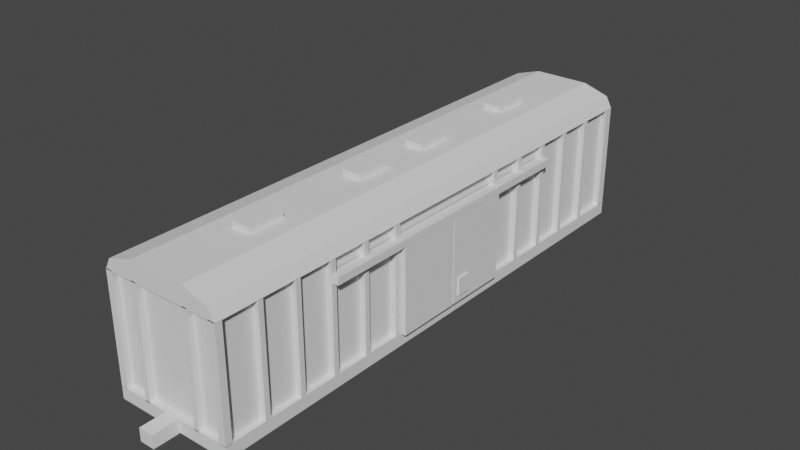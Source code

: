 # Source: blend.blend  (saved by Blender 2.82.7; exported with 4.5.12 LTS)
import bpy
from mathutils import Matrix  # noqa: F401  (used for matrix-valued properties, if any)

bpy.ops.wm.read_factory_settings(use_empty=True)
scene = bpy.context.scene
scene.name = 'Scene'

# ---- collections
col_x = bpy.data.collections.new('крытый_вагон'); scene.collection.children.link(col_x)
col_x_1 = bpy.data.collections.new('чертежи'); scene.collection.children.link(col_x_1)
col_x_2 = bpy.data.collections.new('тележка_вагонов')  # instanced only; not linked into the scene

# ---- materials (node trees are filled in below, after node groups)
mat_x = bpy.data.materials.new('общий_материал')

# ---- material node trees

# ---- world
world_world = bpy.data.worlds.new('World'); scene.world = world_world
world_world.use_nodes = True; world_world.node_tree.nodes.clear()
_N = world_world.node_tree.nodes; _L = world_world.node_tree.links
n0 = _N.new('ShaderNodeOutputWorld'); n0.name = 'World Output'; n0.location = (300, 300)
n1 = _N.new('ShaderNodeBackground'); n1.name = 'Background'; n1.location = (10, 300)
n1.inputs[0].default_value = (0.05088, 0.05088, 0.05088, 1.0)
_L.new(n1.outputs[0], n0.inputs[0])
n0.is_active_output = True
world_world.color = (0.05088, 0.05088, 0.05088)
world_world.use_sun_shadow = False
world_world.sun_shadow_jitter_overblur = 0.0

# ---- meshes
me_cube_005 = bpy.data.meshes.new('Cube.005')
me_cube_005.from_pydata([(1.416, -0.6363, 1.264), (1.416, -13.18, 1.264), (-1.422, -0.6363, 1.264), (-1.422, -13.18, 1.264), (-1.422, -0.6363, 3.795), (1.416, -0.6363, 3.795), (-1.422, -13.18, 3.795), (1.416, -13.18, 3.795), (1.416, -0.8481, 1.264), (-1.422, -0.8481, 1.264), (1.416, -0.8481, 3.795), (1.416, -13.02, 3.795), (-1.422, -13.02, 1.264), (-1.422, -0.8481, 3.795), (1.416, -13.02, 1.264), (-1.422, -13.02, 3.795), (-1.261, -13.18, 1.264), (-1.261, -0.6363, 1.264), (-1.261, -13.18, 3.795), (-1.261, -0.6363, 3.795), (1.249, -13.18, 1.264), (1.249, -0.6363, 3.795), (1.249, -0.6363, 1.264), (1.249, -13.18, 3.795), (-1.273, -0.8188, 1.264), (-1.273, -0.8188, 3.795), (-1.273, -13.03, 1.264), (-1.273, -13.03, 3.795), (1.265, -0.8188, 3.795), (1.265, -13.03, 1.264), (1.265, -13.03, 3.795), (1.265, -0.8188, 1.264), (-1.285, -0.7816, 3.78), (1.416, -0.6363, 0.9828), (-1.285, -13.04, 3.78), (1.416, -13.18, 0.9828), (1.279, -0.7816, 3.78), (-1.422, -0.6363, 0.9828), (1.279, -13.04, 3.78), (-1.422, -13.18, 0.9828), (-1.285, -13.04, 1.254), (-1.285, -0.7816, 1.254), (1.279, -13.04, 1.254), (1.279, -0.7816, 1.254), (-1.263, -1.812, 1.252), (-1.263, -1.812, 3.799), (-1.263, -1.694, 1.252), (-1.263, -1.694, 3.799), (-1.423, -1.812, 1.252), (-1.423, -1.812, 3.799), (-1.423, -1.694, 1.252), (-1.423, -1.694, 3.799), (-1.263, -2.712, 1.252), (-1.263, -2.712, 3.799), (-1.263, -2.594, 1.252), (-1.263, -2.594, 3.799), (-1.423, -2.712, 1.252), (-1.423, -2.712, 3.799), (-1.423, -2.594, 1.252), (-1.423, -2.594, 3.799), (-1.263, -3.612, 1.252), (-1.263, -3.612, 3.799), (-1.263, -3.494, 1.252), (-1.263, -3.494, 3.799), (-1.423, -3.612, 1.252), (-1.423, -3.612, 3.799), (-1.423, -3.494, 1.252), (-1.423, -3.494, 3.799), (-1.263, -4.512, 1.252), (-1.263, -4.512, 3.799), (-1.263, -4.394, 1.252), (-1.263, -4.394, 3.799), (-1.423, -4.512, 1.252), (-1.423, -4.512, 3.799), (-1.423, -4.394, 1.252), (-1.423, -4.394, 3.799), (-1.263, -5.412, 1.252), (-1.263, -5.412, 3.799), (-1.263, -5.294, 1.252), (-1.263, -5.294, 3.799), (-1.423, -5.412, 1.252), (-1.423, -5.412, 3.799), (-1.423, -5.294, 1.252), (-1.423, -5.294, 3.799), (-1.263, -8.622, 1.252), (-1.263, -8.622, 3.799), (-1.263, -8.505, 1.252), (-1.263, -8.505, 3.799), (-1.423, -8.622, 1.252), (-1.423, -8.622, 3.799), (-1.423, -8.505, 1.252), (-1.423, -8.505, 3.799), (-1.263, -9.522, 1.252), (-1.263, -9.522, 3.799), (-1.263, -9.405, 1.252), (-1.263, -9.405, 3.799), (-1.423, -9.522, 1.252), (-1.423, -9.522, 3.799), (-1.423, -9.405, 1.252), (-1.423, -9.405, 3.799), (-1.263, -10.42, 1.252), (-1.263, -10.42, 3.799), (-1.263, -10.3, 1.252), (-1.263, -10.3, 3.799), (-1.423, -10.42, 1.252), (-1.423, -10.42, 3.799), (-1.423, -10.3, 1.252), (-1.423, -10.3, 3.799), (-1.263, -11.32, 1.252), (-1.263, -11.32, 3.799), (-1.263, -11.2, 1.252), (-1.263, -11.2, 3.799), (-1.423, -11.32, 1.252), (-1.423, -11.32, 3.799), (-1.423, -11.2, 1.252), (-1.423, -11.2, 3.799), (-1.263, -12.22, 1.252), (-1.263, -12.22, 3.799), (-1.263, -12.1, 1.252), (-1.263, -12.1, 3.799), (-1.423, -12.22, 1.252), (-1.423, -12.22, 3.799), (-1.423, -12.1, 1.252), (-1.423, -12.1, 3.799), (1.258, -1.812, 1.252), (1.258, -1.812, 3.799), (1.258, -1.694, 1.252), (1.258, -1.694, 3.799), (1.418, -1.812, 1.252), (1.418, -1.812, 3.799), (1.418, -1.694, 1.252), (1.418, -1.694, 3.799), (1.258, -2.712, 1.252), (1.258, -2.712, 3.799), (1.258, -2.594, 1.252), (1.258, -2.594, 3.799), (1.418, -2.712, 1.252), (1.418, -2.712, 3.799), (1.418, -2.594, 1.252), (1.418, -2.594, 3.799), (1.258, -3.612, 1.252), (1.258, -3.612, 3.799), (1.258, -3.494, 1.252), (1.258, -3.494, 3.799), (1.418, -3.612, 1.252), (1.418, -3.612, 3.799), (1.418, -3.494, 1.252), (1.418, -3.494, 3.799), (1.258, -4.512, 1.252), (1.258, -4.512, 3.799), (1.258, -4.394, 1.252), (1.258, -4.394, 3.799), (1.418, -4.512, 1.252), (1.418, -4.512, 3.799), (1.418, -4.394, 1.252), (1.418, -4.394, 3.799), (1.258, -5.412, 1.252), (1.258, -5.412, 3.799), (1.258, -5.294, 1.252), (1.258, -5.294, 3.799), (1.418, -5.412, 1.252), (1.418, -5.412, 3.799), (1.418, -5.294, 1.252), (1.418, -5.294, 3.799), (1.258, -8.622, 1.252), (1.258, -8.622, 3.799), (1.258, -8.505, 1.252), (1.258, -8.505, 3.799), (1.418, -8.622, 1.252), (1.418, -8.622, 3.799), (1.418, -8.505, 1.252), (1.418, -8.505, 3.799), (1.258, -9.522, 1.252), (1.258, -9.522, 3.799), (1.258, -9.405, 1.252), (1.258, -9.405, 3.799), (1.418, -9.522, 1.252), (1.418, -9.522, 3.799), (1.418, -9.405, 1.252), (1.418, -9.405, 3.799), (1.258, -10.42, 1.252), (1.258, -10.42, 3.799), (1.258, -10.3, 1.252), (1.258, -10.3, 3.799), (1.418, -10.42, 1.252), (1.418, -10.42, 3.799), (1.418, -10.3, 1.252), (1.418, -10.3, 3.799), (1.258, -11.32, 1.252), (1.258, -11.32, 3.799), (1.258, -11.2, 1.252), (1.258, -11.2, 3.799), (1.418, -11.32, 1.252), (1.418, -11.32, 3.799), (1.418, -11.2, 1.252), (1.418, -11.2, 3.799), (1.258, -12.22, 1.252), (1.258, -12.22, 3.799), (1.258, -12.1, 1.252), (1.258, -12.1, 3.799), (1.418, -12.22, 1.252), (1.418, -12.22, 3.799), (1.418, -12.1, 1.252), (1.418, -12.1, 3.799), (1.313, -10.39, 3.284), (1.313, -10.39, 3.452), (1.313, -3.506, 3.284), (1.313, -3.506, 3.452), (1.546, -10.39, 3.284), (1.546, -10.39, 3.452), (1.546, -3.506, 3.284), (1.546, -3.506, 3.452), (1.313, -8.485, 1.275), (1.313, -8.485, 3.267), (1.313, -6.958, 1.275), (1.313, -6.958, 3.267), (1.546, -8.485, 1.275), (1.546, -8.485, 3.267), (1.546, -6.958, 1.275), (1.546, -6.958, 3.267), (1.313, -6.92, 1.275), (1.313, -6.92, 3.267), (1.313, -5.393, 1.275), (1.313, -5.393, 3.267), (1.546, -6.92, 1.275), (1.546, -6.92, 3.267), (1.546, -5.393, 1.275), (1.546, -5.393, 3.267), (1.535, -6.775, 1.436), (1.535, -6.775, 1.857), (1.535, -6.452, 1.436), (1.535, -6.452, 1.857), (1.584, -6.775, 1.436), (1.584, -6.775, 1.857), (1.584, -6.452, 1.436), (1.584, -6.452, 1.857), (-0.1784, -0.6402, 0.9641), (-0.1784, -0.6402, 1.266), (-0.1784, -0.02265, 0.9641), (-0.1784, -0.02265, 1.266), (0.1724, -0.6402, 0.9641), (0.1724, -0.6402, 1.266), (0.1724, -0.02265, 0.9641), (0.1724, -0.02265, 1.266), (-0.1784, -13.16, 0.9641), (-0.1784, -13.16, 1.266), (-0.1784, -13.77, 0.9641), (-0.1784, -13.77, 1.266), (0.1724, -13.16, 0.9641), (0.1724, -13.16, 1.266), (0.1724, -13.77, 0.9641), (0.1724, -13.77, 1.266), (1.416, -13.18, 1.274), (1.416, -0.6363, 1.274), (-1.422, -13.18, 1.274), (-1.422, -0.6363, 1.274), (-0.7259, -0.811, 1.252), (-0.7259, -0.811, 3.799), (-0.6088, -0.811, 1.252), (-0.6088, -0.811, 3.799), (-0.7259, -0.6507, 1.252), (-0.7259, -0.6507, 3.799), (-0.6088, -0.6507, 1.252), (-0.6088, -0.6507, 3.799), (0.605, -0.811, 1.252), (0.605, -0.811, 3.799), (0.7222, -0.811, 1.252), (0.7222, -0.811, 3.799), (0.605, -0.6507, 1.252), (0.605, -0.6507, 3.799), (0.7222, -0.6507, 1.252), (0.7222, -0.6507, 3.799), (-0.7259, -13.02, 1.252), (-0.7259, -13.02, 3.799), (-0.6088, -13.02, 1.252), (-0.6088, -13.02, 3.799), (-0.7259, -13.18, 1.252), (-0.7259, -13.18, 3.799), (-0.6088, -13.18, 1.252), (-0.6088, -13.18, 3.799), (0.605, -13.02, 1.252), (0.605, -13.02, 3.799), (0.7222, -13.02, 1.252), (0.7222, -13.02, 3.799), (0.605, -13.18, 1.252), (0.605, -13.18, 3.799), (0.7222, -13.18, 1.252), (0.7222, -13.18, 3.799), (-1.422, -0.6363, 3.773), (1.416, -0.6363, 3.773), (-1.422, -13.18, 3.773), (1.416, -13.18, 3.773), (1.276, -0.6363, 4.036), (1.276, -13.18, 4.036), (-1.282, -13.18, 4.036), (-1.282, -0.6363, 4.036), (0.6614, -0.6363, 4.229), (0.6614, -13.18, 4.229), (-0.6674, -13.18, 4.229), (-0.6674, -0.6363, 4.229), (1.416, -0.8481, 3.773), (1.416, -13.02, 3.773), (-1.422, -0.8481, 3.773), (-1.422, -13.02, 3.773), (-0.2201, -3.549, 4.211), (-0.2201, -3.549, 4.356), (-0.2201, -2.698, 4.211), (-0.2201, -2.698, 4.356), (0.2141, -3.549, 4.211), (0.2141, -3.549, 4.356), (0.2141, -2.698, 4.211), (0.2141, -2.698, 4.356), (-0.2201, -6.346, 4.211), (-0.2201, -6.346, 4.356), (-0.2201, -5.495, 4.211), (-0.2201, -5.495, 4.356), (0.2141, -6.346, 4.211), (0.2141, -6.346, 4.356), (0.2141, -5.495, 4.211), (0.2141, -5.495, 4.356), (-0.2201, -8.301, 4.211), (-0.2201, -8.301, 4.356), (-0.2201, -7.449, 4.211), (-0.2201, -7.449, 4.356), (0.2141, -8.301, 4.211), (0.2141, -8.301, 4.356), (0.2141, -7.449, 4.211), (0.2141, -7.449, 4.356), (-0.2201, -11.24, 4.211), (-0.2201, -11.24, 4.356), (-0.2201, -10.39, 4.211), (-0.2201, -10.39, 4.356), (0.2141, -11.24, 4.211), (0.2141, -11.24, 4.356), (0.2141, -10.39, 4.211), (0.2141, -10.39, 4.356), (-1.261, -13.18, 3.773), (-1.261, -0.6363, 3.773), (1.249, -0.6363, 3.773), (1.249, -13.18, 3.773)], [], [(2, 9, 13, 4), (8, 10, 28, 31), (3, 16, 18, 6), (12, 3, 6, 15), (8, 0, 5, 10), (1, 14, 11, 7), (20, 23, 30, 29), (13, 9, 24, 25), (12, 15, 27, 26), (11, 14, 29, 30), (17, 2, 4, 19), (20, 1, 7, 23), (0, 22, 21, 5), (17, 19, 25, 24), (21, 22, 31, 28), (18, 16, 26, 27), (39, 37, 255, 254), (255, 253, 252, 254), (37, 39, 35, 33), (33, 35, 252, 253), (37, 33, 253, 255), (46, 47, 51, 50), (50, 51, 49, 48), (48, 49, 45, 44), (54, 55, 59, 58), (58, 59, 57, 56), (56, 57, 53, 52), (62, 63, 67, 66), (66, 67, 65, 64), (64, 65, 61, 60), (70, 71, 75, 74), (74, 75, 73, 72), (72, 73, 69, 68), (78, 79, 83, 82), (82, 83, 81, 80), (80, 81, 77, 76), (86, 87, 91, 90), (90, 91, 89, 88), (88, 89, 85, 84), (94, 95, 99, 98), (98, 99, 97, 96), (96, 97, 93, 92), (102, 103, 107, 106), (106, 107, 105, 104), (104, 105, 101, 100), (110, 111, 115, 114), (114, 115, 113, 112), (112, 113, 109, 108), (118, 119, 123, 122), (122, 123, 121, 120), (120, 121, 117, 116), (126, 127, 131, 130), (130, 131, 129, 128), (128, 129, 125, 124), (134, 135, 139, 138), (138, 139, 137, 136), (136, 137, 133, 132), (142, 143, 147, 146), (146, 147, 145, 144), (144, 145, 141, 140), (150, 151, 155, 154), (154, 155, 153, 152), (152, 153, 149, 148), (158, 159, 163, 162), (162, 163, 161, 160), (160, 161, 157, 156), (166, 167, 171, 170), (170, 171, 169, 168), (168, 169, 165, 164), (174, 175, 179, 178), (178, 179, 177, 176), (176, 177, 173, 172), (182, 183, 187, 186), (186, 187, 185, 184), (184, 185, 181, 180), (190, 191, 195, 194), (194, 195, 193, 192), (192, 193, 189, 188), (198, 199, 203, 202), (202, 203, 201, 200), (200, 201, 197, 196), (214, 215, 219, 218), (206, 207, 211, 210), (210, 211, 209, 208), (208, 209, 205, 204), (206, 210, 208, 204), (211, 207, 205, 209), (218, 219, 217, 216), (216, 217, 213, 212), (219, 215, 213, 217), (222, 223, 227, 226), (226, 227, 225, 224), (224, 225, 221, 220), (227, 223, 221, 225), (230, 231, 235, 234), (234, 235, 233, 232), (232, 233, 229, 228), (230, 234, 232, 228), (235, 231, 229, 233), (236, 237, 239, 238), (238, 239, 243, 242), (242, 243, 241, 240), (244, 245, 247, 246), (246, 247, 251, 250), (243, 239, 237, 241), (250, 251, 249, 248), (251, 247, 245, 249), (258, 259, 263, 262), (262, 263, 261, 260), (260, 261, 257, 256), (266, 267, 271, 270), (270, 271, 269, 268), (268, 269, 265, 264), (274, 275, 279, 278), (278, 279, 277, 276), (276, 277, 273, 272), (282, 283, 287, 286), (286, 287, 285, 284), (284, 285, 281, 280), (35, 39, 254, 252), (40, 41, 32, 34), (43, 42, 38, 36), (41, 43, 36, 32), (42, 40, 34, 38), (289, 338, 337, 288, 295, 292), (294, 293, 297, 298), (290, 336, 339, 291, 293, 294), (288, 302, 303, 290, 294, 295), (291, 301, 300, 289, 292, 293), (296, 299, 298, 297), (292, 295, 299, 296), (293, 292, 296, 297), (295, 294, 298, 299), (304, 305, 307, 306), (306, 307, 311, 310), (310, 311, 309, 308), (308, 309, 305, 304), (312, 313, 315, 314), (311, 307, 305, 309), (314, 315, 319, 318), (318, 319, 317, 316), (316, 317, 313, 312), (319, 315, 313, 317), (320, 321, 323, 322), (322, 323, 327, 326), (326, 327, 325, 324), (324, 325, 321, 320), (327, 323, 321, 325), (328, 329, 331, 330), (330, 331, 335, 334), (334, 335, 333, 332), (332, 333, 329, 328), (335, 331, 329, 333)])
_uv = me_cube_005.uv_layers.new(name='UVMap')
_uv.uv.foreach_set('vector', [0.7592, 0.2592, 0.8658, 0.2592, 0.8658, 0.3658, 0.7592, 0.3658, 0.7592, 0.2592, 0.8658, 0.2592, 0.8658, 0.3658, 0.7592, 0.3658, 0.7592, 0.2592, 0.8658, 0.2592, 0.8658, 0.3658, 0.7592, 0.3658, 0.7592, 0.2592, 0.8658, 0.2592, 0.8658, 0.3658, 0.7592, 0.3658, 0.7592, 0.2592, 0.8658, 0.2592, 0.8658, 0.3658, 0.7592, 0.3658, 0.7592, 0.2592, 0.8658, 0.2592, 0.8658, 0.3658, 0.7592, 0.3658, 0.7592, 0.2592, 0.8658, 0.2592, 0.8658, 0.3658, 0.7592, 0.3658, 0.7592, 0.2592, 0.8658, 0.2592, 0.8658, 0.3658, 0.7592, 0.3658, 0.7592, 0.2592, 0.8658, 0.2592, 0.8658, 0.3658, 0.7592, 0.3658, 0.7592, 0.2592, 0.8658, 0.2592, 0.8658, 0.3658, 0.7592, 0.3658, 0.7592, 0.2592, 0.8658, 0.2592, 0.8658, 0.3658, 0.7592, 0.3658, 0.7592, 0.2592, 0.8658, 0.2592, 0.8658, 0.3658, 0.7592, 0.3658, 0.7592, 0.2592, 0.8658, 0.2592, 0.8658, 0.3658, 0.7592, 0.3658, 0.7592, 0.2592, 0.8658, 0.2592, 0.8658, 0.3658, 0.7592, 0.3658, 0.7592, 0.2592, 0.8658, 0.2592, 0.8658, 0.3658, 0.7592, 0.3658, 0.7592, 0.2592, 0.8658, 0.2592, 0.8658, 0.3658, 0.7592, 0.3658, 0.007276, 0.3658, 0.007276, 0.2592, 0.007276, 0.2592, 0.007276, 0.3658, 0.007276, 0.2592, 0.1138, 0.2592, 0.1138, 0.3658, 0.007276, 0.3658, 0.007276, 0.2592, 0.007276, 0.3658, 0.1138, 0.3658, 0.1138, 0.2592, 0.1138, 0.2592, 0.1138, 0.3658, 0.1138, 0.3658, 0.1138, 0.2592, 0.007276, 0.2592, 0.1138, 0.2592, 0.1138, 0.2592, 0.007276, 0.2592, 0.7573, 0.2592, 0.8638, 0.2592, 0.8638, 0.3658, 0.7573, 0.3658, 0.7573, 0.2592, 0.8638, 0.2592, 0.8638, 0.3658, 0.7573, 0.3658, 0.7573, 0.2592, 0.8638, 0.2592, 0.8638, 0.3658, 0.7573, 0.3658, 0.7573, 0.2592, 0.8638, 0.2592, 0.8638, 0.3658, 0.7573, 0.3658, 0.7573, 0.2592, 0.8638, 0.2592, 0.8638, 0.3658, 0.7573, 0.3658, 0.7573, 0.2592, 0.8638, 0.2592, 0.8638, 0.3658, 0.7573, 0.3658, 0.7573, 0.2592, 0.8638, 0.2592, 0.8638, 0.3658, 0.7573, 0.3658, 0.7573, 0.2592, 0.8638, 0.2592, 0.8638, 0.3658, 0.7573, 0.3658, 0.7573, 0.2592, 0.8638, 0.2592, 0.8638, 0.3658, 0.7573, 0.3658, 0.7573, 0.2592, 0.8638, 0.2592, 0.8638, 0.3658, 0.7573, 0.3658, 0.7573, 0.2592, 0.8638, 0.2592, 0.8638, 0.3658, 0.7573, 0.3658, 0.7573, 0.2592, 0.8638, 0.2592, 0.8638, 0.3658, 0.7573, 0.3658, 0.7573, 0.2592, 0.8638, 0.2592, 0.8638, 0.3658, 0.7573, 0.3658, 0.7573, 0.2592, 0.8638, 0.2592, 0.8638, 0.3658, 0.7573, 0.3658, 0.7573, 0.2592, 0.8638, 0.2592, 0.8638, 0.3658, 0.7573, 0.3658, 0.7573, 0.2592, 0.8638, 0.2592, 0.8638, 0.3658, 0.7573, 0.3658, 0.7573, 0.2592, 0.8638, 0.2592, 0.8638, 0.3658, 0.7573, 0.3658, 0.7573, 0.2592, 0.8638, 0.2592, 0.8638, 0.3658, 0.7573, 0.3658, 0.7573, 0.2592, 0.8638, 0.2592, 0.8638, 0.3658, 0.7573, 0.3658, 0.7573, 0.2592, 0.8638, 0.2592, 0.8638, 0.3658, 0.7573, 0.3658, 0.7573, 0.2592, 0.8638, 0.2592, 0.8638, 0.3658, 0.7573, 0.3658, 0.7573, 0.2592, 0.8638, 0.2592, 0.8638, 0.3658, 0.7573, 0.3658, 0.7573, 0.2592, 0.8638, 0.2592, 0.8638, 0.3658, 0.7573, 0.3658, 0.7573, 0.2592, 0.8638, 0.2592, 0.8638, 0.3658, 0.7573, 0.3658, 0.7573, 0.2592, 0.8638, 0.2592, 0.8638, 0.3658, 0.7573, 0.3658, 0.7573, 0.2592, 0.8638, 0.2592, 0.8638, 0.3658, 0.7573, 0.3658, 0.7573, 0.2592, 0.8638, 0.2592, 0.8638, 0.3658, 0.7573, 0.3658, 0.7573, 0.2592, 0.8638, 0.2592, 0.8638, 0.3658, 0.7573, 0.3658, 0.7573, 0.2592, 0.8638, 0.2592, 0.8638, 0.3658, 0.7573, 0.3658, 0.7573, 0.2592, 0.8638, 0.2592, 0.8638, 0.3658, 0.7573, 0.3658, 0.7592, 0.2612, 0.8658, 0.2612, 0.8658, 0.3677, 0.7592, 0.3677, 0.7592, 0.2612, 0.8658, 0.2612, 0.8658, 0.3677, 0.7592, 0.3677, 0.7592, 0.2612, 0.8658, 0.2612, 0.8658, 0.3677, 0.7592, 0.3677, 0.7592, 0.2612, 0.8658, 0.2612, 0.8658, 0.3677, 0.7592, 0.3677, 0.7592, 0.2612, 0.8658, 0.2612, 0.8658, 0.3677, 0.7592, 0.3677, 0.7592, 0.2612, 0.8658, 0.2612, 0.8658, 0.3677, 0.7592, 0.3677, 0.7592, 0.2612, 0.8658, 0.2612, 0.8658, 0.3677, 0.7592, 0.3677, 0.7592, 0.2612, 0.8658, 0.2612, 0.8658, 0.3677, 0.7592, 0.3677, 0.7592, 0.2612, 0.8658, 0.2612, 0.8658, 0.3677, 0.7592, 0.3677, 0.7592, 0.2612, 0.8658, 0.2612, 0.8658, 0.3677, 0.7592, 0.3677, 0.7592, 0.2612, 0.8658, 0.2612, 0.8658, 0.3677, 0.7592, 0.3677, 0.7592, 0.2612, 0.8658, 0.2612, 0.8658, 0.3677, 0.7592, 0.3677, 0.7592, 0.2612, 0.8658, 0.2612, 0.8658, 0.3677, 0.7592, 0.3677, 0.7592, 0.2612, 0.8658, 0.2612, 0.8658, 0.3677, 0.7592, 0.3677, 0.7592, 0.2612, 0.8658, 0.2612, 0.8658, 0.3677, 0.7592, 0.3677, 0.7592, 0.2612, 0.8658, 0.2612, 0.8658, 0.3677, 0.7592, 0.3677, 0.7592, 0.2612, 0.8658, 0.2612, 0.8658, 0.3677, 0.7592, 0.3677, 0.7592, 0.2612, 0.8658, 0.2612, 0.8658, 0.3677, 0.7592, 0.3677, 0.7592, 0.2612, 0.8658, 0.2612, 0.8658, 0.3677, 0.7592, 0.3677, 0.7592, 0.2612, 0.8658, 0.2612, 0.8658, 0.3677, 0.7592, 0.3677, 0.7592, 0.2612, 0.8658, 0.2612, 0.8658, 0.3677, 0.7592, 0.3677, 0.7592, 0.2612, 0.8658, 0.2612, 0.8658, 0.3677, 0.7592, 0.3677, 0.7592, 0.2612, 0.8658, 0.2612, 0.8658, 0.3677, 0.7592, 0.3677, 0.7592, 0.2612, 0.8658, 0.2612, 0.8658, 0.3677, 0.7592, 0.3677, 0.7592, 0.2612, 0.8658, 0.2612, 0.8658, 0.3677, 0.7592, 0.3677, 0.7592, 0.2612, 0.8658, 0.2612, 0.8658, 0.3677, 0.7592, 0.3677, 0.7592, 0.2612, 0.8658, 0.2612, 0.8658, 0.3677, 0.7592, 0.3677, 0.7592, 0.2612, 0.8658, 0.2612, 0.8658, 0.3677, 0.7592, 0.3677, 0.7592, 0.2612, 0.8658, 0.2612, 0.8658, 0.3677, 0.7592, 0.3677, 0.7592, 0.2612, 0.8658, 0.2612, 0.8658, 0.3677, 0.7592, 0.3677, 0.1303, 0.2573, 0.2369, 0.2573, 0.2369, 0.3638, 0.1303, 0.3638, 0.7573, 0.2573, 0.8638, 0.2573, 0.8638, 0.3638, 0.7573, 0.3638, 0.7573, 0.2573, 0.8638, 0.2573, 0.8638, 0.3638, 0.7573, 0.3638, 0.7573, 0.2573, 0.8638, 0.2573, 0.8638, 0.3638, 0.7573, 0.3638, 0.7573, 0.2573, 0.8638, 0.2573, 0.8638, 0.3638, 0.7573, 0.3638, 0.7573, 0.2573, 0.8638, 0.2573, 0.8638, 0.3638, 0.7573, 0.3638, 0.1303, 0.2573, 0.2369, 0.2573, 0.2369, 0.3638, 0.1303, 0.3638, 0.1303, 0.2573, 0.2369, 0.2573, 0.2369, 0.3638, 0.1303, 0.3638, 0.1303, 0.2573, 0.2369, 0.2573, 0.2369, 0.3638, 0.1303, 0.3638, 0.1303, 0.2573, 0.2369, 0.2573, 0.2369, 0.3638, 0.1303, 0.3638, 0.1303, 0.2573, 0.2369, 0.2573, 0.2369, 0.3638, 0.1303, 0.3638, 0.1303, 0.2573, 0.2369, 0.2573, 0.2369, 0.3638, 0.1303, 0.3638, 0.1303, 0.2573, 0.2369, 0.2573, 0.2369, 0.3638, 0.1303, 0.3638, 0.009229, 0.2573, 0.1158, 0.2573, 0.1158, 0.3638, 0.009229, 0.3638, 0.009229, 0.2573, 0.1158, 0.2573, 0.1158, 0.3638, 0.009229, 0.3638, 0.009229, 0.2573, 0.1158, 0.2573, 0.1158, 0.3638, 0.009229, 0.3638, 0.009229, 0.2573, 0.1158, 0.2573, 0.1158, 0.3638, 0.009229, 0.3638, 0.009229, 0.2573, 0.1158, 0.2573, 0.1158, 0.3638, 0.009229, 0.3638, 0.3823, 0.6342, 0.4888, 0.6342, 0.4888, 0.7408, 0.3823, 0.7408, 0.3823, 0.6342, 0.4888, 0.6342, 0.4888, 0.7408, 0.3823, 0.7408, 0.3823, 0.6342, 0.4888, 0.6342, 0.4888, 0.7408, 0.3823, 0.7408, 0.3823, 0.6342, 0.4888, 0.6342, 0.4888, 0.7408, 0.3823, 0.7408, 0.3823, 0.6342, 0.4888, 0.6342, 0.4888, 0.7408, 0.3823, 0.7408, 0.3823, 0.6342, 0.4888, 0.6342, 0.4888, 0.7408, 0.3823, 0.7408, 0.3823, 0.6342, 0.4888, 0.6342, 0.4888, 0.7408, 0.3823, 0.7408, 0.3823, 0.6342, 0.4888, 0.6342, 0.4888, 0.7408, 0.3823, 0.7408, 0.7573, 0.2592, 0.8638, 0.2592, 0.8638, 0.3658, 0.7573, 0.3658, 0.7573, 0.2592, 0.8638, 0.2592, 0.8638, 0.3658, 0.7573, 0.3658, 0.7573, 0.2592, 0.8638, 0.2592, 0.8638, 0.3658, 0.7573, 0.3658, 0.7573, 0.2592, 0.8638, 0.2592, 0.8638, 0.3658, 0.7573, 0.3658, 0.7573, 0.2592, 0.8638, 0.2592, 0.8638, 0.3658, 0.7573, 0.3658, 0.7573, 0.2592, 0.8638, 0.2592, 0.8638, 0.3658, 0.7573, 0.3658, 0.7573, 0.2573, 0.8638, 0.2573, 0.8638, 0.3638, 0.7573, 0.3638, 0.7573, 0.2573, 0.8638, 0.2573, 0.8638, 0.3638, 0.7573, 0.3638, 0.7573, 0.2573, 0.8638, 0.2573, 0.8638, 0.3638, 0.7573, 0.3638, 0.7573, 0.2573, 0.8638, 0.2573, 0.8638, 0.3638, 0.7573, 0.3638, 0.7573, 0.2573, 0.8638, 0.2573, 0.8638, 0.3638, 0.7573, 0.3638, 0.7573, 0.2573, 0.8638, 0.2573, 0.8638, 0.3638, 0.7573, 0.3638, 0.1138, 0.3658, 0.007276, 0.3658, 0.007276, 0.3658, 0.1138, 0.3658, 0.8823, 0.9908, 0.8823, 0.8842, 0.8823, 0.8842, 0.8823, 0.9908, 0.9888, 0.8842, 0.9888, 0.9908, 0.9888, 0.9908, 0.9888, 0.8842, 0.8823, 0.8842, 0.9888, 0.8842, 0.9888, 0.8842, 0.8823, 0.8842, 0.9888, 0.9908, 0.8823, 0.9908, 0.8823, 0.9908, 0.9888, 0.9908, 0.9375, 0.9908, 0.9836, 0.9641, 0.9836, 0.9109, 0.9375, 0.8842, 0.8914, 0.9109, 0.8914, 0.9641, 0.8842, 0.8842, 0.9908, 0.8842, 0.9908, 0.9908, 0.8842, 0.9908, 0.9375, 0.9908, 0.9836, 0.9641, 0.9836, 0.9109, 0.9375, 0.8842, 0.8914, 0.9109, 0.8914, 0.9641, 0.4375, 0.7408, 0.4836, 0.7141, 0.4836, 0.6609, 0.4375, 0.6342, 0.3914, 0.6609, 0.3914, 0.7141, 0.4375, 0.7408, 0.4836, 0.7141, 0.4836, 0.6609, 0.4375, 0.6342, 0.3914, 0.6609, 0.3914, 0.7141, 0.3842, 0.6342, 0.4908, 0.6342, 0.4908, 0.7408, 0.3842, 0.7408, 0.8842, 0.8842, 0.9908, 0.8842, 0.9908, 0.9908, 0.8842, 0.9908, 0.3842, 0.6342, 0.4908, 0.6342, 0.4908, 0.7408, 0.3842, 0.7408, 0.3842, 0.6342, 0.4908, 0.6342, 0.4908, 0.7408, 0.3842, 0.7408, 0.3823, 0.2573, 0.4888, 0.2573, 0.4888, 0.3638, 0.3823, 0.3638, 0.3823, 0.2573, 0.4888, 0.2573, 0.4888, 0.3638, 0.3823, 0.3638, 0.3823, 0.2573, 0.4888, 0.2573, 0.4888, 0.3638, 0.3823, 0.3638, 0.3823, 0.2573, 0.4888, 0.2573, 0.4888, 0.3638, 0.3823, 0.3638, 0.3823, 0.2573, 0.4888, 0.2573, 0.4888, 0.3638, 0.3823, 0.3638, 0.3823, 0.2573, 0.4888, 0.2573, 0.4888, 0.3638, 0.3823, 0.3638, 0.3823, 0.2573, 0.4888, 0.2573, 0.4888, 0.3638, 0.3823, 0.3638, 0.3823, 0.2573, 0.4888, 0.2573, 0.4888, 0.3638, 0.3823, 0.3638, 0.3823, 0.2573, 0.4888, 0.2573, 0.4888, 0.3638, 0.3823, 0.3638, 0.3823, 0.2573, 0.4888, 0.2573, 0.4888, 0.3638, 0.3823, 0.3638, 0.3823, 0.2573, 0.4888, 0.2573, 0.4888, 0.3638, 0.3823, 0.3638, 0.3823, 0.2573, 0.4888, 0.2573, 0.4888, 0.3638, 0.3823, 0.3638, 0.3823, 0.2573, 0.4888, 0.2573, 0.4888, 0.3638, 0.3823, 0.3638, 0.3823, 0.2573, 0.4888, 0.2573, 0.4888, 0.3638, 0.3823, 0.3638, 0.3823, 0.2573, 0.4888, 0.2573, 0.4888, 0.3638, 0.3823, 0.3638, 0.3823, 0.2573, 0.4888, 0.2573, 0.4888, 0.3638, 0.3823, 0.3638, 0.3823, 0.2573, 0.4888, 0.2573, 0.4888, 0.3638, 0.3823, 0.3638, 0.3823, 0.2573, 0.4888, 0.2573, 0.4888, 0.3638, 0.3823, 0.3638, 0.3823, 0.2573, 0.4888, 0.2573, 0.4888, 0.3638, 0.3823, 0.3638, 0.3823, 0.2573, 0.4888, 0.2573, 0.4888, 0.3638, 0.3823, 0.3638])
me_cube_005.materials.append(mat_x)
me_cube_005.use_remesh_preserve_volume = False
me_cube_005.use_remesh_preserve_attributes = False
me_cube_005.use_mirror_vertex_groups = False
me_cube_005.update()

# ---- objects
ob_x = bpy.data.objects.new('тележка_вагонов', None)
ob_001 = bpy.data.objects.new('тележка_вагонов.001', None)
ob_002 = bpy.data.objects.new('крытый_вагон.002', me_cube_005)
ob_empty = bpy.data.objects.new('Empty', None)
ob_empty_001 = bpy.data.objects.new('Empty.001', None)
ob_empty_002 = bpy.data.objects.new('Empty.002', None)

# ---- transforms, parenting, visibility, modifiers, constraints
ob_x.location = (0.0, -2.613, 0.0)
ob_x.instance_type = 'COLLECTION'
ob_x.lineart.crease_threshold = 0.0
ob_001.location = (0.0, -11.21, 0.0)
ob_001.instance_type = 'COLLECTION'
ob_001.lineart.crease_threshold = 0.0
ob_002.location = (0.003002, 0.01594, -0.01766)
ob_002.lock_rotations_4d = False
ob_002.empty_display_type = 'ARROWS'
ob_002.lineart.crease_threshold = 0.0
ob_empty.location = (-2.992e-16, -4.991, -1.347)
ob_empty.rotation_euler = (1.571, -0.0, 1.571)
ob_empty.scale = (4.462, 4.462, 4.462)
ob_empty.empty_display_type = 'IMAGE'
ob_empty.empty_display_size = 5.0
ob_empty.empty_image_depth = 'BACK'
ob_empty.show_empty_image_perspective = False
ob_empty.use_empty_image_alpha = True
ob_empty.color = (1.0, 1.0, 1.0, 0.1528)
ob_empty.lineart.crease_threshold = 0.0
ob_empty_001.location = (3.806, -4.991, -1.347)
ob_empty_001.rotation_euler = (3.142, -4.371e-08, 1.571)
ob_empty_001.scale = (4.462, 4.462, 4.462)
ob_empty_001.empty_display_type = 'IMAGE'
ob_empty_001.empty_display_size = 5.0
ob_empty_001.empty_image_depth = 'BACK'
ob_empty_001.show_empty_image_perspective = False
ob_empty_001.use_empty_image_alpha = True
ob_empty_001.color = (1.0, 1.0, 1.0, 0.1528)
ob_empty_001.lineart.crease_threshold = 0.0
ob_empty_002.location = (8.26, -5.087, -1.275)
ob_empty_002.rotation_euler = (1.571, -0.0, 3.142)
ob_empty_002.scale = (4.915, 4.479, 4.547)
ob_empty_002.empty_display_type = 'IMAGE'
ob_empty_002.empty_display_size = 5.0
ob_empty_002.empty_image_depth = 'BACK'
ob_empty_002.show_empty_image_perspective = False
ob_empty_002.use_empty_image_alpha = True
ob_empty_002.color = (1.0, 1.0, 1.0, 0.1528)
ob_empty_002.lineart.crease_threshold = 0.0
ob_x.instance_collection = col_x_2
ob_001.instance_collection = col_x_2

# ---- collection membership
col_x.objects.link(ob_x)
col_x.objects.link(ob_001)
col_x.objects.link(ob_002)
col_x_1.objects.link(ob_empty)
col_x_1.objects.link(ob_empty_001)
col_x_1.objects.link(ob_empty_002)

# ---- scene / render settings (as saved in the file)
scene.frame_start = 1; scene.frame_end = 250; scene.frame_set(1)
scene.render.engine = 'BLENDER_EEVEE_NEXT'
scene.cycles.use_denoising = False
scene.cycles.samples = 128
scene.cycles.sampling_pattern = 'TABULATED_SOBOL'
scene.cycles.use_adaptive_sampling = False
scene.cycles.use_light_tree = False
scene.view_settings.view_transform = 'Filmic'
bpy.context.view_layer.update()

# ---- added for rendering (the .blend has no active camera and no usable light): camera, sun
cam_auto = bpy.data.cameras.new('AutoCamera')
cam_auto.lens = 50.0
cam_auto.sensor_width = 36.0
cam_auto.clip_end = 1000.0
ob_auto_camera = bpy.data.objects.new('AutoCamera', cam_auto)
scene.collection.objects.link(ob_auto_camera)
ob_auto_camera.location = (13.4791, -22.9566, 13.3587)
ob_auto_camera.rotation_euler = (1.09748, -7.21219e-08, 0.694738)
scene.camera = ob_auto_camera
light_auto_sun = bpy.data.lights.new('AutoSun', 'SUN')
light_auto_sun.energy = 3.0
light_auto_sun.angle = 0.0523599
ob_auto_sun = bpy.data.objects.new('AutoSun', light_auto_sun)
scene.collection.objects.link(ob_auto_sun)
ob_auto_sun.rotation_euler = (0.872665, 0.174533, 0.523599)
bpy.context.view_layer.update()

